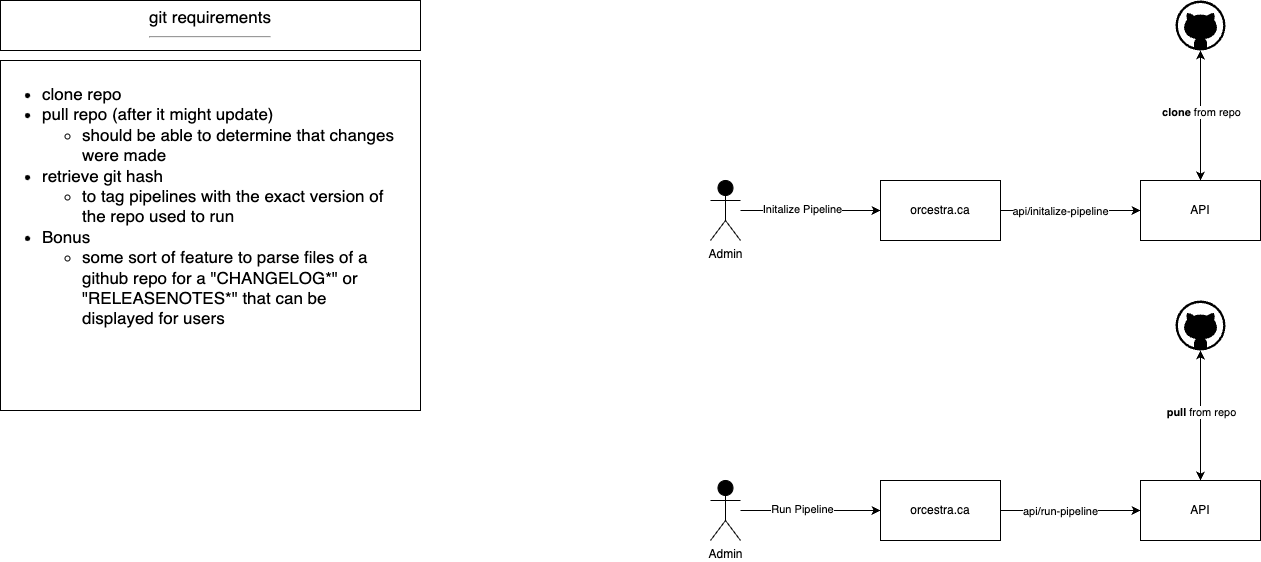

The diagram above was exported from draw.io. Its source (the exported page's mxGraphModel, read from the mxfile embedded in the PNG):
<mxGraphModel dx="2994" dy="1191" grid="1" gridSize="10" guides="1" tooltips="1" connect="1" arrows="1" fold="1" page="1" pageScale="1" pageWidth="1600" pageHeight="900" math="0" shadow="0">
  <root>
    <mxCell id="0" />
    <mxCell id="1" parent="0" />
    <mxCell id="2" value="git requirements&lt;br&gt;&lt;hr&gt;" style="whiteSpace=wrap;html=1;fontSize=17;align=center;verticalAlign=top;" parent="1" vertex="1">
      <mxGeometry x="150" y="150" width="420" height="50" as="geometry" />
    </mxCell>
    <mxCell id="4" value="&lt;ul&gt;&lt;li style=&quot;border-color: var(--border-color); text-align: left;&quot;&gt;clone repo&lt;/li&gt;&lt;li style=&quot;border-color: var(--border-color); text-align: left;&quot;&gt;pull repo (after it might update)&lt;/li&gt;&lt;ul&gt;&lt;li style=&quot;border-color: var(--border-color); text-align: left;&quot;&gt;should be able to determine that changes were made&lt;/li&gt;&lt;/ul&gt;&lt;li style=&quot;border-color: var(--border-color);&quot;&gt;retrieve git hash&amp;nbsp;&lt;/li&gt;&lt;ul&gt;&lt;li style=&quot;border-color: var(--border-color);&quot;&gt;to tag pipelines with the exact version of the repo used to run&amp;nbsp;&lt;/li&gt;&lt;/ul&gt;&lt;li style=&quot;border-color: var(--border-color);&quot;&gt;Bonus&lt;/li&gt;&lt;ul&gt;&lt;li style=&quot;border-color: var(--border-color);&quot;&gt;some sort of feature to parse files of a github repo for a &quot;CHANGELOG*&quot; or &quot;RELEASENOTES*&quot; that can be displayed for users&lt;/li&gt;&lt;/ul&gt;&lt;/ul&gt;" style="whiteSpace=wrap;html=1;fontSize=17;align=left;verticalAlign=top;spacingRight=18;" parent="1" vertex="1">
      <mxGeometry x="150" y="210" width="420" height="350" as="geometry" />
    </mxCell>
    <mxCell id="5" value="" style="verticalLabelPosition=bottom;html=1;verticalAlign=top;align=center;strokeColor=none;fillColor=#000000;shape=mxgraph.azure.github_code;pointerEvents=1;" parent="1" vertex="1">
      <mxGeometry x="1325" y="150" width="50" height="50" as="geometry" />
    </mxCell>
    <mxCell id="22" style="edgeStyle=none;html=1;entryX=0;entryY=0.5;entryDx=0;entryDy=0;fontColor=#000000;startArrow=none;startFill=0;" parent="1" source="9" target="21" edge="1">
      <mxGeometry relative="1" as="geometry" />
    </mxCell>
    <mxCell id="23" value="Initalize Pipeline" style="edgeLabel;html=1;align=center;verticalAlign=middle;resizable=0;points=[];fontColor=#000000;" parent="22" vertex="1" connectable="0">
      <mxGeometry x="-0.1255" y="2" relative="1" as="geometry">
        <mxPoint as="offset" />
      </mxGeometry>
    </mxCell>
    <mxCell id="9" value="Admin" style="shape=umlActor;verticalLabelPosition=bottom;verticalAlign=top;html=1;outlineConnect=0;fontColor=#000000;fillColor=#000000;" parent="1" vertex="1">
      <mxGeometry x="860" y="330" width="30" height="60" as="geometry" />
    </mxCell>
    <mxCell id="14" style="edgeStyle=none;html=1;entryX=0.5;entryY=1;entryDx=0;entryDy=0;entryPerimeter=0;fontColor=#000000;startArrow=classic;startFill=1;" parent="1" source="12" target="5" edge="1">
      <mxGeometry relative="1" as="geometry">
        <Array as="points" />
      </mxGeometry>
    </mxCell>
    <mxCell id="15" value="&lt;b&gt;clone&lt;/b&gt; from repo" style="edgeLabel;html=1;align=center;verticalAlign=middle;resizable=0;points=[];fontColor=#000000;" parent="14" vertex="1" connectable="0">
      <mxGeometry x="0.0615" y="4" relative="1" as="geometry">
        <mxPoint x="4" as="offset" />
      </mxGeometry>
    </mxCell>
    <mxCell id="12" value="API" style="whiteSpace=wrap;html=1;fontColor=#000000;fillColor=none;" parent="1" vertex="1">
      <mxGeometry x="1290" y="330" width="120" height="60" as="geometry" />
    </mxCell>
    <mxCell id="25" style="edgeStyle=none;html=1;entryX=0;entryY=0.5;entryDx=0;entryDy=0;fontColor=#000000;startArrow=none;startFill=0;" parent="1" source="21" target="12" edge="1">
      <mxGeometry relative="1" as="geometry" />
    </mxCell>
    <mxCell id="26" value="api/initalize-pipeline" style="edgeLabel;html=1;align=center;verticalAlign=middle;resizable=0;points=[];fontColor=#000000;" parent="25" vertex="1" connectable="0">
      <mxGeometry x="-0.1619" relative="1" as="geometry">
        <mxPoint as="offset" />
      </mxGeometry>
    </mxCell>
    <mxCell id="21" value="orcestra.ca" style="whiteSpace=wrap;html=1;fontColor=#000000;fillColor=none;" parent="1" vertex="1">
      <mxGeometry x="1030" y="330" width="120" height="60" as="geometry" />
    </mxCell>
    <mxCell id="29" value="" style="verticalLabelPosition=bottom;html=1;verticalAlign=top;align=center;strokeColor=none;fillColor=#000000;shape=mxgraph.azure.github_code;pointerEvents=1;" parent="1" vertex="1">
      <mxGeometry x="1325" y="450" width="50" height="50" as="geometry" />
    </mxCell>
    <mxCell id="30" style="edgeStyle=none;html=1;entryX=0;entryY=0.5;entryDx=0;entryDy=0;fontColor=#000000;startArrow=none;startFill=0;" parent="1" source="32" target="38" edge="1">
      <mxGeometry relative="1" as="geometry" />
    </mxCell>
    <mxCell id="31" value="Run Pipeline" style="edgeLabel;html=1;align=center;verticalAlign=middle;resizable=0;points=[];fontColor=#000000;" parent="30" vertex="1" connectable="0">
      <mxGeometry x="-0.1255" y="2" relative="1" as="geometry">
        <mxPoint as="offset" />
      </mxGeometry>
    </mxCell>
    <mxCell id="32" value="Admin" style="shape=umlActor;verticalLabelPosition=bottom;verticalAlign=top;html=1;outlineConnect=0;fontColor=#000000;fillColor=#000000;" parent="1" vertex="1">
      <mxGeometry x="860" y="630" width="30" height="60" as="geometry" />
    </mxCell>
    <mxCell id="33" style="edgeStyle=none;html=1;entryX=0.5;entryY=1;entryDx=0;entryDy=0;entryPerimeter=0;fontColor=#000000;startArrow=classic;startFill=1;" parent="1" source="35" target="29" edge="1">
      <mxGeometry relative="1" as="geometry">
        <Array as="points" />
      </mxGeometry>
    </mxCell>
    <mxCell id="34" value="&lt;b&gt;pull&lt;/b&gt; from repo" style="edgeLabel;html=1;align=center;verticalAlign=middle;resizable=0;points=[];fontColor=#000000;" parent="33" vertex="1" connectable="0">
      <mxGeometry x="0.0615" y="4" relative="1" as="geometry">
        <mxPoint x="4" as="offset" />
      </mxGeometry>
    </mxCell>
    <mxCell id="35" value="API" style="whiteSpace=wrap;html=1;fontColor=#000000;fillColor=none;" parent="1" vertex="1">
      <mxGeometry x="1290" y="630" width="120" height="60" as="geometry" />
    </mxCell>
    <mxCell id="36" style="edgeStyle=none;html=1;entryX=0;entryY=0.5;entryDx=0;entryDy=0;fontColor=#000000;startArrow=none;startFill=0;" parent="1" source="38" target="35" edge="1">
      <mxGeometry relative="1" as="geometry" />
    </mxCell>
    <mxCell id="37" value="api/run-pipeline" style="edgeLabel;html=1;align=center;verticalAlign=middle;resizable=0;points=[];fontColor=#000000;" parent="36" vertex="1" connectable="0">
      <mxGeometry x="-0.1619" relative="1" as="geometry">
        <mxPoint as="offset" />
      </mxGeometry>
    </mxCell>
    <mxCell id="38" value="orcestra.ca" style="whiteSpace=wrap;html=1;fontColor=#000000;fillColor=none;" parent="1" vertex="1">
      <mxGeometry x="1030" y="630" width="120" height="60" as="geometry" />
    </mxCell>
  </root>
</mxGraphModel>